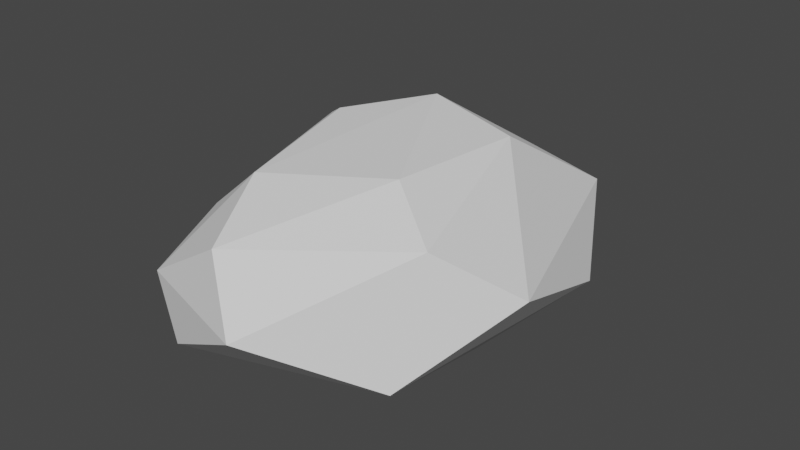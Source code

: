 # Source: Stone03.blend  (saved by Blender 2.93.21; exported with 4.5.12 LTS)
import bpy
from mathutils import Matrix  # noqa: F401  (used for matrix-valued properties, if any)

bpy.ops.wm.read_factory_settings(use_empty=True)
scene = bpy.context.scene
scene.name = 'Scene'

# ---- collections
col_collection = bpy.data.collections.new('Collection'); scene.collection.children.link(col_collection)

# ---- world
world_world = bpy.data.worlds.new('World'); scene.world = world_world
world_world.use_nodes = True; world_world.node_tree.nodes.clear()
_N = world_world.node_tree.nodes; _L = world_world.node_tree.links
n0 = _N.new('ShaderNodeOutputWorld'); n0.name = 'World Output'; n0.location = (300, 300)
n1 = _N.new('ShaderNodeBackground'); n1.name = 'Background'; n1.location = (10, 300)
n1.inputs[0].default_value = (0.05088, 0.05088, 0.05088, 1.0)
_L.new(n1.outputs[0], n0.inputs[0])
n0.is_active_output = True
world_world.color = (0.05088, 0.05088, 0.05088)
world_world.use_sun_shadow = False
world_world.sun_shadow_jitter_overblur = 0.0

# ---- meshes
me_icosphere_001 = bpy.data.meshes.new('Icosphere.001')
me_icosphere_001.from_pydata([(0.006664, 0.008422, -0.7862), (0.3318, -0.4334, -0.4358), (-0.06817, -0.6618, -0.4817), (-0.3998, 0.001926, -0.4498), (-0.1846, 0.4127, -0.4764), (0.3018, 0.2892, -0.4096), (0.113, -0.6099, 0.4027), (-0.3545, -0.3783, 0.4465), (-0.3431, 0.3632, 0.4834), (0.1309, 0.6201, 0.4405), (0.4399, -0.06817, 0.4372), (0.0029, -0.002554, 0.7319), (-0.05144, -0.3682, -0.7251), (0.1979, -0.2574, -0.713), (0.1397, -0.634, -0.4467), (0.3713, -0.09714, -0.4191), (0.1801, 0.1686, -0.6976), (-0.2335, -0.0007068, -0.7212), (-0.2916, -0.3773, -0.4549), (-0.1066, 0.2415, -0.7369), (-0.3467, 0.2324, -0.4667), (0.06688, 0.4017, -0.443), (0.5, -0.306, 0.0004312), (0.4822, 0.12, 0.01585), (0.0241, -0.7923, -0.03563), (0.2734, -0.6815, -0.02349), (-0.482, -0.2643, -0.001405), (-0.2999, -0.6318, -0.005293), (-0.3472, 0.4918, 0.008538), (-0.4741, 0.2496, 0.0242), (0.268, 0.597, 0.0181), (-0.01868, 0.6699, -0.02123), (0.3843, -0.4643, 0.4115), (-0.1663, -0.6793, 0.4179), (-0.4825, -0.004851, 0.4738), (-0.146, 0.6871, 0.4697), (0.3967, 0.3882, 0.4376), (0.08033, -0.4212, 0.6884), (0.3069, -0.0457, 0.7124), (-0.2437, -0.2607, 0.7188), (-0.2358, 0.2533, 0.7444), (0.09269, 0.4313, 0.7146)], [], [(0, 13, 12), (1, 13, 15), (0, 12, 17), (0, 17, 19), (0, 19, 16), (1, 15, 22), (2, 14, 24), (3, 18, 26), (4, 20, 28), (5, 21, 30), (1, 22, 25), (2, 24, 27), (3, 26, 29), (4, 28, 31), (5, 30, 23), (6, 32, 37), (7, 33, 39), (8, 34, 40), (9, 35, 41), (10, 36, 38), (38, 41, 11), (38, 36, 41), (36, 9, 41), (41, 40, 11), (41, 35, 40), (35, 8, 40), (40, 39, 11), (40, 34, 39), (34, 7, 39), (39, 37, 11), (39, 33, 37), (33, 6, 37), (37, 38, 11), (37, 32, 38), (32, 10, 38), (23, 36, 10), (23, 30, 36), (30, 9, 36), (31, 35, 9), (31, 28, 35), (28, 8, 35), (29, 34, 8), (29, 26, 34), (26, 7, 34), (27, 33, 7), (27, 24, 33), (24, 6, 33), (25, 32, 6), (25, 22, 32), (22, 10, 32), (30, 31, 9), (30, 21, 31), (21, 4, 31), (28, 29, 8), (28, 20, 29), (20, 3, 29), (26, 27, 7), (26, 18, 27), (18, 2, 27), (24, 25, 6), (24, 14, 25), (14, 1, 25), (22, 23, 10), (22, 15, 23), (15, 5, 23), (16, 21, 5), (16, 19, 21), (19, 4, 21), (19, 20, 4), (19, 17, 20), (17, 3, 20), (17, 18, 3), (17, 12, 18), (12, 2, 18), (15, 16, 5), (15, 13, 16), (13, 0, 16), (12, 14, 2), (12, 13, 14), (13, 1, 14)])
_uv = me_icosphere_001.uv_layers.new(name='UVMap')
_uv.uv.foreach_set('vector', [0.1818, 0.0, 0.2273, 0.07873, 0.1364, 0.07873, 0.2727, 0.1575, 0.3182, 0.07873, 0.3636, 0.1575, 0.9091, 0.0, 0.9545, 0.07873, 0.8636, 0.07873, 0.7273, 0.0, 0.7727, 0.07873, 0.6818, 0.07873, 0.5455, 0.0, 0.5909, 0.07873, 0.5, 0.07873, 0.2727, 0.1575, 0.3636, 0.1575, 0.3182, 0.2362, 0.09091, 0.1575, 0.1818, 0.1575, 0.1364, 0.2362, 0.8182, 0.1575, 0.9091, 0.1575, 0.8636, 0.2362, 0.6364, 0.1575, 0.7273, 0.1575, 0.6818, 0.2362, 0.4545, 0.1575, 0.5455, 0.1575, 0.5, 0.2362, 0.2727, 0.1575, 0.3182, 0.2362, 0.2273, 0.2362, 0.09091, 0.1575, 0.1364, 0.2362, 0.04546, 0.2362, 0.8182, 0.1575, 0.8636, 0.2362, 0.7727, 0.2362, 0.6364, 0.1575, 0.6818, 0.2362, 0.5909, 0.2362, 0.4545, 0.1575, 0.5, 0.2362, 0.4091, 0.2362, 0.1818, 0.3149, 0.2727, 0.3149, 0.2273, 0.3937, 0.0, 0.3149, 0.09091, 0.3149, 0.04546, 0.3937, 0.7273, 0.3149, 0.8182, 0.3149, 0.7727, 0.3937, 0.5455, 0.3149, 0.6364, 0.3149, 0.5909, 0.3937, 0.3636, 0.3149, 0.4545, 0.3149, 0.4091, 0.3937, 0.4091, 0.3937, 0.5, 0.3937, 0.4545, 0.4724, 0.4091, 0.3937, 0.4545, 0.3149, 0.5, 0.3937, 0.4545, 0.3149, 0.5455, 0.3149, 0.5, 0.3937, 0.5909, 0.3937, 0.6818, 0.3937, 0.6364, 0.4724, 0.5909, 0.3937, 0.6364, 0.3149, 0.6818, 0.3937, 0.6364, 0.3149, 0.7273, 0.3149, 0.6818, 0.3937, 0.7727, 0.3937, 0.8636, 0.3937, 0.8182, 0.4724, 0.7727, 0.3937, 0.8182, 0.3149, 0.8636, 0.3937, 0.8182, 0.3149, 0.9091, 0.3149, 0.8636, 0.3937, 0.04546, 0.3937, 0.1364, 0.3937, 0.09091, 0.4724, 0.04546, 0.3937, 0.09091, 0.3149, 0.1364, 0.3937, 0.09091, 0.3149, 0.1818, 0.3149, 0.1364, 0.3937, 0.2273, 0.3937, 0.3182, 0.3937, 0.2727, 0.4724, 0.2273, 0.3937, 0.2727, 0.3149, 0.3182, 0.3937, 0.2727, 0.3149, 0.3636, 0.3149, 0.3182, 0.3937, 0.4091, 0.2362, 0.4545, 0.3149, 0.3636, 0.3149, 0.4091, 0.2362, 0.5, 0.2362, 0.4545, 0.3149, 0.5, 0.2362, 0.5455, 0.3149, 0.4545, 0.3149, 0.5909, 0.2362, 0.6364, 0.3149, 0.5455, 0.3149, 0.5909, 0.2362, 0.6818, 0.2362, 0.6364, 0.3149, 0.6818, 0.2362, 0.7273, 0.3149, 0.6364, 0.3149, 0.7727, 0.2362, 0.8182, 0.3149, 0.7273, 0.3149, 0.7727, 0.2362, 0.8636, 0.2362, 0.8182, 0.3149, 0.8636, 0.2362, 0.9091, 0.3149, 0.8182, 0.3149, 0.04546, 0.2362, 0.09091, 0.3149, 0.0, 0.3149, 0.04546, 0.2362, 0.1364, 0.2362, 0.09091, 0.3149, 0.1364, 0.2362, 0.1818, 0.3149, 0.09091, 0.3149, 0.2273, 0.2362, 0.2727, 0.3149, 0.1818, 0.3149, 0.2273, 0.2362, 0.3182, 0.2362, 0.2727, 0.3149, 0.3182, 0.2362, 0.3636, 0.3149, 0.2727, 0.3149, 0.5, 0.2362, 0.5909, 0.2362, 0.5455, 0.3149, 0.5, 0.2362, 0.5455, 0.1575, 0.5909, 0.2362, 0.5455, 0.1575, 0.6364, 0.1575, 0.5909, 0.2362, 0.6818, 0.2362, 0.7727, 0.2362, 0.7273, 0.3149, 0.6818, 0.2362, 0.7273, 0.1575, 0.7727, 0.2362, 0.7273, 0.1575, 0.8182, 0.1575, 0.7727, 0.2362, 0.8636, 0.2362, 0.9545, 0.2362, 0.9091, 0.3149, 0.8636, 0.2362, 0.9091, 0.1575, 0.9545, 0.2362, 0.9091, 0.1575, 1.0, 0.1575, 0.9545, 0.2362, 0.1364, 0.2362, 0.2273, 0.2362, 0.1818, 0.3149, 0.1364, 0.2362, 0.1818, 0.1575, 0.2273, 0.2362, 0.1818, 0.1575, 0.2727, 0.1575, 0.2273, 0.2362, 0.3182, 0.2362, 0.4091, 0.2362, 0.3636, 0.3149, 0.3182, 0.2362, 0.3636, 0.1575, 0.4091, 0.2362, 0.3636, 0.1575, 0.4545, 0.1575, 0.4091, 0.2362, 0.5, 0.07873, 0.5455, 0.1575, 0.4545, 0.1575, 0.5, 0.07873, 0.5909, 0.07873, 0.5455, 0.1575, 0.5909, 0.07873, 0.6364, 0.1575, 0.5455, 0.1575, 0.6818, 0.07873, 0.7273, 0.1575, 0.6364, 0.1575, 0.6818, 0.07873, 0.7727, 0.07873, 0.7273, 0.1575, 0.7727, 0.07873, 0.8182, 0.1575, 0.7273, 0.1575, 0.8636, 0.07873, 0.9091, 0.1575, 0.8182, 0.1575, 0.8636, 0.07873, 0.9545, 0.07873, 0.9091, 0.1575, 0.9545, 0.07873, 1.0, 0.1575, 0.9091, 0.1575, 0.3636, 0.1575, 0.4091, 0.07873, 0.4545, 0.1575, 0.3636, 0.1575, 0.3182, 0.07873, 0.4091, 0.07873, 0.3182, 0.07873, 0.3636, 0.0, 0.4091, 0.07873, 0.1364, 0.07873, 0.1818, 0.1575, 0.09091, 0.1575, 0.1364, 0.07873, 0.2273, 0.07873, 0.1818, 0.1575, 0.2273, 0.07873, 0.2727, 0.1575, 0.1818, 0.1575])
me_icosphere_001.use_remesh_fix_poles = True
me_icosphere_001.use_remesh_preserve_attributes = False
me_icosphere_001.update()

# ---- objects
ob_icosphere = bpy.data.objects.new('Icosphere', me_icosphere_001)

# ---- transforms, parenting, visibility, modifiers, constraints
ob_icosphere.location = (0.0, 0.0, 0.0)
ob_icosphere.scale = (1.0, 1.0, -0.3834)
_m = ob_icosphere.modifiers.new('Decimate', 'DECIMATE')
_m.ratio = 0.6147

# ---- collection membership
col_collection.objects.link(ob_icosphere)

# ---- scene / render settings (as saved in the file)
scene.frame_start = 1; scene.frame_end = 250; scene.frame_set(1)
scene.render.engine = 'BLENDER_EEVEE_NEXT'
scene.cycles.use_denoising = False
scene.cycles.samples = 128
scene.cycles.sampling_pattern = 'TABULATED_SOBOL'
scene.cycles.use_adaptive_sampling = False
scene.cycles.use_light_tree = False
scene.view_settings.view_transform = 'Filmic'
bpy.context.view_layer.update()

# ---- added for rendering (the .blend has no active camera and no usable light): camera, sun
cam_auto = bpy.data.cameras.new('AutoCamera')
cam_auto.lens = 50.0
cam_auto.sensor_width = 36.0
cam_auto.clip_end = 1000.0
ob_auto_camera = bpy.data.objects.new('AutoCamera', cam_auto)
scene.collection.objects.link(ob_auto_camera)
ob_auto_camera.location = (1.77244, -2.14367, 1.40687)
ob_auto_camera.rotation_euler = (1.09748, -7.21219e-08, 0.694738)
scene.camera = ob_auto_camera
light_auto_sun = bpy.data.lights.new('AutoSun', 'SUN')
light_auto_sun.energy = 3.0
light_auto_sun.angle = 0.0523599
ob_auto_sun = bpy.data.objects.new('AutoSun', light_auto_sun)
scene.collection.objects.link(ob_auto_sun)
ob_auto_sun.rotation_euler = (0.872665, 0.174533, 0.523599)
bpy.context.view_layer.update()

